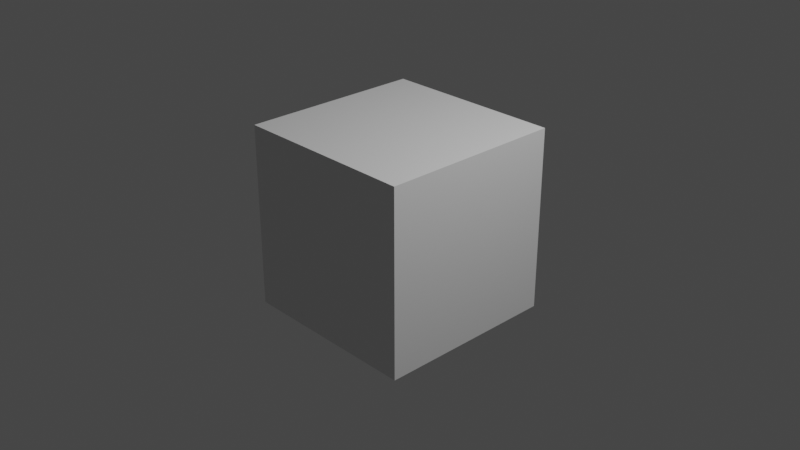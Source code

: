 # Source: emptysketch.blend  (saved by Blender 3.3.6; exported with 4.5.12 LTS)
import bpy
from mathutils import Matrix  # noqa: F401  (used for matrix-valued properties, if any)

bpy.ops.wm.read_factory_settings(use_empty=True)
scene = bpy.context.scene
scene.name = 'Scene'

# ---- collections
col_collection = bpy.data.collections.new('Collection'); scene.collection.children.link(col_collection)

# ---- materials (node trees are filled in below, after node groups)
mat_material = bpy.data.materials.new('Material')
mat_material.alpha_threshold = 0.0
mat_material.use_transparent_shadow = False
mat_material.roughness = 0.5
mat_material.line_color = (0.0, 0.0, 0.0, 1.0)

# ---- material node trees
mat_material.use_nodes = True; mat_material.node_tree.nodes.clear()
_N = mat_material.node_tree.nodes; _L = mat_material.node_tree.links
n0 = _N.new('ShaderNodeOutputMaterial'); n0.name = 'Material Output'; n0.location = (300, 300)
n1 = _N.new('ShaderNodeBsdfPrincipled'); n1.name = 'Principled BSDF'; n1.location = (10, 300)
n1.distribution = 'GGX'
n1.subsurface_method = 'RANDOM_WALK_SKIN'
n1.inputs[3].default_value = 1.45
n1.inputs[27].default_value = (0.0, 0.0, 0.0, 1.0)
n1.inputs[28].default_value = 1.0
_L.new(n1.outputs[0], n0.inputs[0])
n0.is_active_output = True

# ---- world
world_world = bpy.data.worlds.new('World'); scene.world = world_world
world_world.use_nodes = True; world_world.node_tree.nodes.clear()
_N = world_world.node_tree.nodes; _L = world_world.node_tree.links
n0 = _N.new('ShaderNodeOutputWorld'); n0.name = 'World Output'; n0.location = (300, 300)
n1 = _N.new('ShaderNodeBackground'); n1.name = 'Background'; n1.location = (10, 300)
n1.inputs[0].default_value = (0.05088, 0.05088, 0.05088, 1.0)
_L.new(n1.outputs[0], n0.inputs[0])
n0.is_active_output = True
world_world.color = (0.05088, 0.05088, 0.05088)
world_world.use_sun_shadow = False
world_world.sun_shadow_jitter_overblur = 0.0

# ---- cameras
cam_camera = bpy.data.cameras.new('Camera')
cam_camera.clip_end = 100.0
cam_camera.ortho_scale = 7.314

# ---- lights
light_light = bpy.data.lights.new('Light', 'POINT')
light_light.transmission_factor = 0.0
light_light.energy = 1000.0
light_light.shadow_soft_size = 0.1
light_light.shadow_maximum_resolution = 0.006
light_light.use_absolute_resolution = True

# ---- meshes
me_cube = bpy.data.meshes.new('Cube')
me_cube.from_pydata([(1.0, 1.0, 1.0), (1.0, 1.0, -1.0), (1.0, -1.0, 1.0), (1.0, -1.0, -1.0), (-1.0, 1.0, 1.0), (-1.0, 1.0, -1.0), (-1.0, -1.0, 1.0), (-1.0, -1.0, -1.0)], [], [(0, 4, 6, 2), (3, 2, 6, 7), (7, 6, 4, 5), (5, 1, 3, 7), (1, 0, 2, 3), (5, 4, 0, 1)])
_uv = me_cube.uv_layers.new(name='UVMap')
_uv.uv.foreach_set('vector', [0.625, 0.5, 0.875, 0.5, 0.875, 0.75, 0.625, 0.75, 0.375, 0.75, 0.625, 0.75, 0.625, 1.0, 0.375, 1.0, 0.375, 0.0, 0.625, 0.0, 0.625, 0.25, 0.375, 0.25, 0.125, 0.5, 0.375, 0.5, 0.375, 0.75, 0.125, 0.75, 0.375, 0.5, 0.625, 0.5, 0.625, 0.75, 0.375, 0.75, 0.375, 0.25, 0.625, 0.25, 0.625, 0.5, 0.375, 0.5])
me_cube.materials.append(mat_material)
me_cube.use_mirror_vertex_groups = False
me_cube.update()

# ---- objects
ob_cube = bpy.data.objects.new('Cube', me_cube)
ob_light = bpy.data.objects.new('Light', light_light)
ob_camera = bpy.data.objects.new('Camera', cam_camera)

# ---- transforms, parenting, visibility, modifiers, constraints
ob_cube.location = (0.0, 0.0, 0.0)
ob_cube.lock_rotations_4d = False
ob_cube.empty_display_type = 'ARROWS'
ob_cube.lineart.crease_threshold = 0.0
ob_light.location = (4.076, 1.005, 5.904)
ob_light.rotation_euler = (0.6503, 0.05522, 1.866)
ob_light.lock_rotations_4d = False
ob_light.empty_display_type = 'ARROWS'
ob_light.color = (0.0, 0.0, 0.0, 0.0)
ob_light.lineart.crease_threshold = 0.0
ob_camera.location = (7.359, -6.926, 4.958)
ob_camera.rotation_euler = (1.109, 0.0, 0.8149)
ob_camera.lock_rotations_4d = False
ob_camera.empty_display_type = 'ARROWS'
ob_camera.color = (0.0, 0.0, 0.0, 0.0)
ob_camera.display_type = 'WIRE'
ob_camera.lineart.crease_threshold = 0.0

# ---- collection membership
col_collection.objects.link(ob_cube)
col_collection.objects.link(ob_light)
col_collection.objects.link(ob_camera)

# ---- scene / render settings (as saved in the file)
scene.camera = ob_camera
scene.frame_start = 1; scene.frame_end = 250; scene.frame_set(1)
scene.render.engine = 'BLENDER_EEVEE_NEXT'
scene.cycles.sampling_pattern = 'TABULATED_SOBOL'
scene.cycles.use_light_tree = False
scene.view_settings.view_transform = 'Filmic'
bpy.context.view_layer.update()
